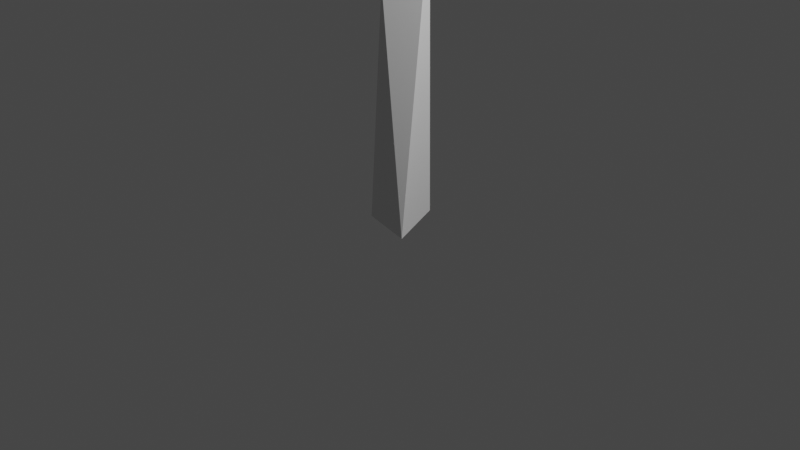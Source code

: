 # Source: tree-3.blend  (saved by Blender 2.82.7; exported with 4.5.12 LTS)
import bpy
from mathutils import Matrix  # noqa: F401  (used for matrix-valued properties, if any)

bpy.ops.wm.read_factory_settings(use_empty=True)
scene = bpy.context.scene
scene.name = 'Scene'

# ---- collections
col_collection = bpy.data.collections.new('Collection'); scene.collection.children.link(col_collection)

# ---- world
world_world = bpy.data.worlds.new('World'); scene.world = world_world
world_world.use_nodes = True; world_world.node_tree.nodes.clear()
_N = world_world.node_tree.nodes; _L = world_world.node_tree.links
n0 = _N.new('ShaderNodeOutputWorld'); n0.name = 'World Output'; n0.location = (300, 300)
n1 = _N.new('ShaderNodeBackground'); n1.name = 'Background'; n1.location = (10, 300)
n1.inputs[0].default_value = (0.05088, 0.05088, 0.05088, 1.0)
_L.new(n1.outputs[0], n0.inputs[0])
n0.is_active_output = True
world_world.color = (0.05088, 0.05088, 0.05088)
world_world.use_sun_shadow = False
world_world.sun_shadow_jitter_overblur = 0.0

# ---- cameras
cam_camera = bpy.data.cameras.new('Camera')
cam_camera.clip_end = 100.0
cam_camera.ortho_scale = 7.314

# ---- lights
light_light = bpy.data.lights.new('Light', 'POINT')
light_light.transmission_factor = 0.0
light_light.energy = 1000.0
light_light.shadow_soft_size = 0.1
light_light.shadow_maximum_resolution = 0.006
light_light.use_absolute_resolution = True

# ---- meshes
me_untitled = bpy.data.meshes.new('untitled')
me_untitled.from_pydata([(-2.208, 0.6471, 7.667), (-1.385, 0.06237, 8.277), (-1.731, 1.618, 7.972), (-1.937, -0.3525, 7.168), (-2.12, 1.074, 6.659), (-0.6309, -0.8661, 7.1), (-0.4887, -0.1104, 8.231), (0.8811, -0.4297, 6.432), (-1.069, -0.1193, 5.903), (1.065, 1.366, 6.78), (0.379, 1.224, 5.962), (-0.6623, 2.148, 6.803), (-0.3724, 1.726, 7.973), (-1.372, 0.645, 4.849), (-0.9807, -0.783, 5.409), (-1.471, 0.3796, 5.752), (-0.6837, 0.4869, 4.368), (-0.3073, -0.5309, 4.632), (-0.5511, 1.224, 5.571), (0.2292, 0.772, 5.891), (0.5067, 0.5103, 5.168), (0.08477, 0.5776, 4.52), (0.2259, -0.5182, 5.92), (0.3397, 0.7456, 4.584), (0.6818, 0.1533, 4.434), (0.9513, 0.7658, 4.093), (1.138, 0.9918, 4.689), (1.139, 0.3102, 4.767), (0.3752, 0.5787, 6.844), (0.24, 0.5689, 5.672), (-0.7209, 0.3619, 6.963), (1.305, 0.164, 6.31), (0.4828, -0.2846, 7.514), (1.254, -0.6754, 5.184), (0.06198, -0.03072, 5.006), (0.6564, -2.222, 4.769), (1.395, -1.376, 6.477), (-1.005, -2.325, 5.547), (-0.2455, -2.463, 6.298), (-0.988, -1.279, 7.129), (-1.319, -0.5443, 6.138), (1.524, 1.631, 6.274), (0.5338, 0.03153, 6.28), (0.5275, 0.5768, 5.363), (0.7819, 1.898, 4.952), (1.126, 2.829, 6.292), (1.128, 2.065, 7.402), (0.4142, 0.4832, 7.436), (-0.1777, 3.211, 6.048), (-1.441, 2.508, 6.396), (-1.096, 2.101, 7.549), (0.03838, 2.206, 7.946), (-1.319, 0.6123, 6.072), (-0.9157, 0.744, 7.276), (-1.279, -0.3013, 4.314), (-0.9574, -0.5795, 4.073), (-1.535, -0.8858, 4.205), (-1.48, -0.688, 3.696), (-0.2679, -0.6024, 5.84), (-1.259, -2.202, 5.846), (-1.265, -1.657, 4.929), (-0.7917, -0.2618, 4.69), (-0.6667, 0.5953, 5.859), (-1.376, 0.5064, 7.041), (-0.702, -1.036, 7.009), (-1.97, 0.9775, 5.615), (-3.233, 0.2745, 5.962), (-2.888, -0.1323, 7.116), (-3.112, -1.621, 5.638), (-2.309, -1.683, 7.084), (-1.789, -0.6024, 7.51), (-1.92, -0.6024, 4.696), (-0.01823, 1.139, 4.954), (0.696, -0.7662, 5.376), (0.2319, -0.3103, 5.986), (-0.1463, 0.7945, 6.128), (1.384, 1.498, 4.645), (0.922, 0.2085, 4.322), (1.049, 1.892, 5.892), (2.063, 1.305, 6.308), (2.423, 0.9644, 5.368), (1.816, -0.2806, 6.46), (2.024, -0.3318, 5.093), (1.897, 0.5713, 4.546), (-0.05145, 0.1892, 3.6), (0.1037, 0.1015, 3.959), (0.0249, 0.4122, -0.03147), (0.2919, -0.2407, -0.03678), (-0.09834, -0.1506, 3.541), (0.04512, -0.1757, 3.837), (0.3854, -0.1004, 3.667), (0.21, 0.1801, 3.033), (-0.1043, -0.1235, 2.42), (-0.0902, 0.342, 1.945), (0.763, -0.06374, 4.824), (0.8138, 0.05223, 4.793), (0.8506, -0.03927, 4.777), (-1.279, -0.415, 4.154), (-1.073, -0.5451, 4.3), (-1.687, -0.8526, 5.194), (-1.866, -0.8592, 5.091), (-1.665, -0.9677, 5.145), (-0.2774, -0.1256, -0.02422)], [], [(5, 7, 6), (5, 3, 8), (9, 7, 10), (11, 2, 12), (11, 4, 2), (8, 4, 11), (8, 3, 4), (6, 9, 12), (6, 7, 9), (13, 14, 15), (19, 22, 20), (21, 17, 16), (26, 25, 23), (33, 35, 34), (33, 31, 36), (37, 35, 38), (39, 30, 40), (39, 32, 30), (36, 32, 39), (36, 31, 32), (34, 37, 40), (34, 35, 37), (41, 44, 45), (42, 52, 43), (51, 47, 46), (55, 54, 56), (57, 54, 55), (55, 56, 57), (58, 61, 62), (58, 64, 59), (65, 63, 62), (59, 68, 60), (59, 64, 69), (59, 69, 68), (72, 76, 77), (72, 77, 73), (78, 76, 72), (73, 81, 74), (73, 77, 82), (73, 82, 81), (88, 90, 89), (84, 85, 95), (95, 91, 84), (92, 90, 88), (90, 95, 96), (98, 101, 97), (93, 91, 86), (86, 91, 87), (86, 102, 93), (88, 97, 84), (84, 100, 85), (0, 1, 2), (0, 3, 1), (0, 4, 3), (0, 2, 4), (2, 1, 6, 12), (5, 8, 7), (11, 12, 9), (9, 10, 11), (8, 10, 7), (8, 11, 10), (17, 14, 13, 16), (20, 21, 18, 19), (13, 15, 18), (16, 13, 18, 21), (22, 17, 21, 20), (14, 17, 22), (19, 18, 15, 22), (15, 14, 22), (27, 24, 25, 26), (23, 25, 24), (31, 33, 34, 29), (23, 24, 27), (23, 27, 26), (28, 29, 30), (28, 31, 29), (28, 32, 31), (28, 30, 32), (30, 29, 34, 40), (33, 36, 35), (39, 40, 37), (37, 38, 39), (36, 38, 35), (36, 39, 38), (43, 44, 41, 42), (47, 42, 41, 46), (41, 45, 46), (50, 51, 48, 49), (45, 44, 48), (46, 45, 48, 51), (53, 50, 49, 52), (53, 52, 42, 47), (53, 47, 51, 50), (49, 48, 44, 52), (44, 43, 52), (60, 61, 58, 59), (3, 5, 6, 1), (54, 57, 56), (63, 64, 58, 62), (67, 63, 65, 66), (62, 61, 65), (69, 67, 66, 68), (66, 65, 71, 68), (70, 69, 64), (70, 64, 63), (70, 63, 67), (70, 67, 69), (71, 60, 68), (74, 75, 72, 73), (71, 65, 61), (71, 61, 60), (80, 76, 78, 79), (72, 75, 78), (82, 80, 79, 81), (79, 78, 75, 81), (83, 82, 77), (83, 77, 76), (83, 76, 80), (83, 80, 82), (75, 74, 81), (84, 93, 92, 88), (91, 95, 90), (90, 92, 91), (91, 93, 84), (94, 95, 85, 89), (96, 94, 89, 90), (99, 101, 98, 100), (98, 97, 88, 89), (97, 101, 100), (93, 102, 92), (102, 87, 92), (85, 100, 98), (89, 85, 98), (84, 97, 100), (92, 87, 91)])
_ca = me_untitled.color_attributes.new('Col', 'BYTE_COLOR', 'CORNER')
_ca.data.foreach_set('color', [0.004391, 0.1651, 0.0006071, 1.0, 0.003347, 0.1046, 0.0006071, 1.0, 0.002732, 0.0648, 0.0003035, 1.0, 0.004391, 0.1651, 0.0006071, 1.0, 0.003347, 0.1022, 0.0003035, 1.0, 0.003035, 0.07619, 0.0003035, 1.0, 0.003347, 0.1046, 0.0006071, 1.0, 0.003347, 0.1046, 0.0006071, 1.0, 0.003035, 0.09759, 0.0006071, 1.0, 0.003347, 0.1095, 0.0006071, 1.0, 0.003347, 0.0999, 0.0006071, 1.0, 0.003035, 0.0865, 0.0003035, 1.0, 0.003347, 0.1095, 0.0006071, 1.0, 0.003035, 0.0865, 0.0003035, 1.0, 0.003347, 0.0999, 0.0006071, 1.0, 0.003035, 0.07619, 0.0003035, 1.0, 0.003035, 0.0865, 0.0003035, 1.0, 0.003347, 0.1095, 0.0006071, 1.0, 0.003035, 0.07619, 0.0003035, 1.0, 0.003347, 0.1022, 0.0003035, 1.0, 0.003035, 0.0865, 0.0003035, 1.0, 0.002732, 0.0648, 0.0003035, 1.0, 0.003347, 0.1046, 0.0006071, 1.0, 0.003035, 0.0865, 0.0003035, 1.0, 0.002732, 0.0648, 0.0003035, 1.0, 0.003347, 0.1046, 0.0006071, 1.0, 0.003347, 0.1046, 0.0006071, 1.0, 0.003347, 0.117, 0.0003035, 1.0, 0.003677, 0.1119, 0.0006071, 1.0, 0.003347, 0.09306, 0.0003035, 1.0, 0.003035, 0.08022, 0.0003035, 1.0, 0.003035, 0.08438, 0.0003035, 1.0, 0.003035, 0.09531, 0.0003035, 1.0, 0.003347, 0.1144, 0.0006071, 1.0, 0.003035, 0.08228, 0.0003035, 1.0, 0.003035, 0.08022, 0.0003035, 1.0, 0.003347, 0.09306, 0.0003035, 1.0, 0.003347, 0.0999, 0.0006071, 1.0, 0.003347, 0.0999, 0.0003035, 1.0, 0.004391, 0.1651, 0.0006071, 1.0, 0.003347, 0.1046, 0.0006071, 1.0, 0.002732, 0.0648, 0.0003035, 1.0, 0.004391, 0.1651, 0.0006071, 1.0, 0.003347, 0.1022, 0.0003035, 1.0, 0.003035, 0.07619, 0.0003035, 1.0, 0.003347, 0.1046, 0.0006071, 1.0, 0.003347, 0.1046, 0.0006071, 1.0, 0.003035, 0.09759, 0.0006071, 1.0, 0.003347, 0.1095, 0.0006071, 1.0, 0.003347, 0.0999, 0.0006071, 1.0, 0.003035, 0.0865, 0.0003035, 1.0, 0.003347, 0.1095, 0.0006071, 1.0, 0.003035, 0.0865, 0.0003035, 1.0, 0.003347, 0.0999, 0.0006071, 1.0, 0.003035, 0.07619, 0.0003035, 1.0, 0.003035, 0.0865, 0.0003035, 1.0, 0.003347, 0.1095, 0.0006071, 1.0, 0.003035, 0.07619, 0.0003035, 1.0, 0.003347, 0.1022, 0.0003035, 1.0, 0.003035, 0.0865, 0.0003035, 1.0, 0.002732, 0.0648, 0.0003035, 1.0, 0.003347, 0.1046, 0.0006071, 1.0, 0.003035, 0.0865, 0.0003035, 1.0, 0.002732, 0.0648, 0.0003035, 1.0, 0.003347, 0.1046, 0.0006071, 1.0, 0.003347, 0.1046, 0.0006071, 1.0, 0.004391, 0.1746, 0.0006071, 1.0, 0.003347, 0.09306, 0.0003035, 1.0, 0.002732, 0.07227, 0.0003035, 1.0, 0.003677, 0.1119, 0.0006071, 1.0, 0.002732, 0.07421, 0.0003035, 1.0, 0.003347, 0.1095, 0.0006071, 1.0, 0.003347, 0.1144, 0.0006071, 1.0, 0.003035, 0.08228, 0.0003035, 1.0, 0.003035, 0.08022, 0.0003035, 1.0, 0.003035, 0.08438, 0.0003035, 1.0, 0.003347, 0.09531, 0.0003035, 1.0, 0.003677, 0.117, 0.0006071, 1.0, 0.003347, 0.1046, 0.0006071, 1.0, 0.003347, 0.09531, 0.0003035, 1.0, 0.003035, 0.08438, 0.0003035, 1.0, 0.003035, 0.08438, 0.0003035, 1.0, 0.003677, 0.117, 0.0006071, 1.0, 0.003347, 0.1046, 0.0006071, 1.0, 0.004391, 0.1746, 0.0006071, 1.0, 0.003347, 0.09531, 0.0003035, 1.0, 0.002732, 0.07227, 0.0003035, 1.0, 0.004391, 0.1746, 0.0006071, 1.0, 0.003035, 0.08022, 0.0003035, 1.0, 0.003677, 0.1119, 0.0006071, 1.0, 0.003677, 0.1195, 0.0006071, 1.0, 0.003035, 0.08228, 0.0003035, 1.0, 0.002732, 0.07227, 0.0003035, 1.0, 0.003677, 0.1119, 0.0006071, 1.0, 0.002732, 0.07421, 0.0003035, 1.0, 0.003347, 0.1095, 0.0006071, 1.0, 0.003677, 0.1119, 0.0006071, 1.0, 0.003035, 0.08022, 0.0003035, 1.0, 0.003347, 0.09531, 0.0006071, 1.0, 0.003677, 0.1119, 0.0006071, 1.0, 0.003347, 0.09531, 0.0006071, 1.0, 0.002732, 0.07421, 0.0003035, 1.0, 0.003347, 0.117, 0.0003035, 1.0, 0.003035, 0.08228, 0.0003035, 1.0, 0.003035, 0.08022, 0.0003035, 1.0, 0.003347, 0.117, 0.0003035, 1.0, 0.003035, 0.08022, 0.0003035, 1.0, 0.003677, 0.1119, 0.0006071, 1.0, 0.003677, 0.1195, 0.0006071, 1.0, 0.003035, 0.08228, 0.0003035, 1.0, 0.003347, 0.117, 0.0003035, 1.0, 0.003677, 0.1119, 0.0006071, 1.0, 0.002732, 0.07421, 0.0003035, 1.0, 0.003347, 0.1095, 0.0006071, 1.0, 0.003677, 0.1119, 0.0006071, 1.0, 0.003035, 0.08022, 0.0003035, 1.0, 0.003347, 0.09531, 0.0006071, 1.0, 0.003677, 0.1119, 0.0006071, 1.0, 0.003347, 0.09531, 0.0006071, 1.0, 0.002732, 0.07421, 0.0003035, 1.0, 0.002428, 0.001214, 0.0006071, 1.0, 0.003677, 0.002125, 0.0009106, 1.0, 0.001821, 0.0009106, 0.0003035, 1.0, 0.003347, 0.001821, 0.001214, 1.0, 0.002428, 0.001214, 0.0006071, 1.0, 0.006512, 0.003035, 0.001518, 1.0, 0.006512, 0.003035, 0.001518, 1.0, 0.003677, 0.001821, 0.0009106, 1.0, 0.003347, 0.001821, 0.001214, 1.0, 0.004391, 0.002428, 0.001214, 1.0, 0.003677, 0.002125, 0.0009106, 1.0, 0.002428, 0.001214, 0.0006071, 1.0, 0.003677, 0.002125, 0.0009106, 1.0, 0.006512, 0.003035, 0.001518, 1.0, 0.006512, 0.003035, 0.001518, 1.0, 0.003347, 0.001821, 0.0009106, 1.0, 0.006512, 0.003035, 0.001518, 1.0, 0.006512, 0.003035, 0.001518, 1.0, 0.004777, 0.002732, 0.001214, 1.0, 0.003677, 0.001821, 0.0009106, 1.0, 0.006512, 0.003035, 0.001518, 1.0, 0.006512, 0.003035, 0.001518, 1.0, 0.003677, 0.001821, 0.0009106, 1.0, 0.006512, 0.003035, 0.001518, 1.0, 0.006512, 0.003035, 0.001518, 1.0, 0.006512, 0.003035, 0.001518, 1.0, 0.004777, 0.002732, 0.001214, 1.0, 0.002428, 0.001214, 0.0006071, 1.0, 0.006512, 0.003035, 0.001518, 1.0, 0.003347, 0.001821, 0.001214, 1.0, 0.003347, 0.001821, 0.001214, 1.0, 0.006512, 0.003035, 0.001518, 1.0, 0.002428, 0.001214, 0.0006071, 1.0, 0.004025, 0.1384, 0.0006071, 1.0, 0.003035, 0.0865, 0.0003035, 1.0, 0.003347, 0.0999, 0.0006071, 1.0, 0.004025, 0.1384, 0.0006071, 1.0, 0.003347, 0.1022, 0.0003035, 1.0, 0.003035, 0.0865, 0.0003035, 1.0, 0.004025, 0.1384, 0.0006071, 1.0, 0.003035, 0.0865, 0.0003035, 1.0, 0.003347, 0.1022, 0.0003035, 1.0, 0.004025, 0.1384, 0.0006071, 1.0, 0.003347, 0.0999, 0.0006071, 1.0, 0.003035, 0.0865, 0.0003035, 1.0, 0.003347, 0.0999, 0.0006071, 1.0, 0.003035, 0.0865, 0.0003035, 1.0, 0.002732, 0.0648, 0.0003035, 1.0, 0.003035, 0.0865, 0.0003035, 1.0, 0.004391, 0.1651, 0.0006071, 1.0, 0.003035, 0.07619, 0.0003035, 1.0, 0.003347, 0.1046, 0.0006071, 1.0, 0.003347, 0.1095, 0.0006071, 1.0, 0.003035, 0.0865, 0.0003035, 1.0, 0.003347, 0.1046, 0.0006071, 1.0, 0.003347, 0.1046, 0.0006071, 1.0, 0.003035, 0.09759, 0.0006071, 1.0, 0.003347, 0.1095, 0.0006071, 1.0, 0.003035, 0.07619, 0.0003035, 1.0, 0.003035, 0.09759, 0.0006071, 1.0, 0.003347, 0.1046, 0.0006071, 1.0, 0.003035, 0.07619, 0.0003035, 1.0, 0.003347, 0.1095, 0.0006071, 1.0, 0.003035, 0.09759, 0.0006071, 1.0, 0.003035, 0.08228, 0.0003035, 1.0, 0.003677, 0.1119, 0.0006071, 1.0, 0.003347, 0.117, 0.0003035, 1.0, 0.003035, 0.08022, 0.0003035, 1.0, 0.003035, 0.09531, 0.0003035, 1.0, 0.003347, 0.1144, 0.0006071, 1.0, 0.003677, 0.1195, 0.0006071, 1.0, 0.003035, 0.08022, 0.0003035, 1.0, 0.003347, 0.117, 0.0003035, 1.0, 0.003347, 0.09306, 0.0003035, 1.0, 0.003677, 0.1195, 0.0006071, 1.0, 0.003035, 0.08022, 0.0003035, 1.0, 0.003347, 0.117, 0.0003035, 1.0, 0.003677, 0.1195, 0.0006071, 1.0, 0.003347, 0.1144, 0.0006071, 1.0, 0.003035, 0.08438, 0.0003035, 1.0, 0.003035, 0.08228, 0.0003035, 1.0, 0.003347, 0.1144, 0.0006071, 1.0, 0.003035, 0.09531, 0.0003035, 1.0, 0.003677, 0.1119, 0.0006071, 1.0, 0.003035, 0.08228, 0.0003035, 1.0, 0.003035, 0.08438, 0.0003035, 1.0, 0.003035, 0.08022, 0.0003035, 1.0, 0.003677, 0.1195, 0.0006071, 1.0, 0.003347, 0.09306, 0.0003035, 1.0, 0.003035, 0.08438, 0.0003035, 1.0, 0.003347, 0.09306, 0.0003035, 1.0, 0.003677, 0.1119, 0.0006071, 1.0, 0.003035, 0.08438, 0.0003035, 1.0, 0.003035, 0.08438, 0.0003035, 1.0, 0.003677, 0.1046, 0.0006071, 1.0, 0.003347, 0.0999, 0.0006071, 1.0, 0.003347, 0.09306, 0.0003035, 1.0, 0.003347, 0.0999, 0.0003035, 1.0, 0.003347, 0.0999, 0.0006071, 1.0, 0.003677, 0.1046, 0.0006071, 1.0, 0.003347, 0.1022, 0.0003035, 1.0, 0.004391, 0.1651, 0.0006071, 1.0, 0.002732, 0.0648, 0.0003035, 1.0, 0.003035, 0.0865, 0.0003035, 1.0, 0.003347, 0.0999, 0.0003035, 1.0, 0.003677, 0.1046, 0.0006071, 1.0, 0.003035, 0.08438, 0.0003035, 1.0, 0.003347, 0.0999, 0.0003035, 1.0, 0.003035, 0.08438, 0.0003035, 1.0, 0.003347, 0.09306, 0.0003035, 1.0, 0.004025, 0.1384, 0.0006071, 1.0, 0.003035, 0.0865, 0.0003035, 1.0, 0.003347, 0.0999, 0.0006071, 1.0, 0.004025, 0.1384, 0.0006071, 1.0, 0.003347, 0.1022, 0.0003035, 1.0, 0.003035, 0.0865, 0.0003035, 1.0, 0.004025, 0.1384, 0.0006071, 1.0, 0.003035, 0.0865, 0.0003035, 1.0, 0.003347, 0.1022, 0.0003035, 1.0, 0.004025, 0.1384, 0.0006071, 1.0, 0.003347, 0.0999, 0.0006071, 1.0, 0.003035, 0.0865, 0.0003035, 1.0, 0.003347, 0.0999, 0.0006071, 1.0, 0.003035, 0.0865, 0.0003035, 1.0, 0.002732, 0.0648, 0.0003035, 1.0, 0.003035, 0.0865, 0.0003035, 1.0, 0.004391, 0.1651, 0.0006071, 1.0, 0.003035, 0.07619, 0.0003035, 1.0, 0.003347, 0.1046, 0.0006071, 1.0, 0.003347, 0.1095, 0.0006071, 1.0, 0.003035, 0.0865, 0.0003035, 1.0, 0.003347, 0.1046, 0.0006071, 1.0, 0.003347, 0.1046, 0.0006071, 1.0, 0.003035, 0.09759, 0.0006071, 1.0, 0.003347, 0.1095, 0.0006071, 1.0, 0.003035, 0.07619, 0.0003035, 1.0, 0.003035, 0.09759, 0.0006071, 1.0, 0.003347, 0.1046, 0.0006071, 1.0, 0.003035, 0.07619, 0.0003035, 1.0, 0.003347, 0.1095, 0.0006071, 1.0, 0.003035, 0.09759, 0.0006071, 1.0, 0.003347, 0.1095, 0.0006071, 1.0, 0.003347, 0.09306, 0.0003035, 1.0, 0.004391, 0.1746, 0.0006071, 1.0, 0.003677, 0.1119, 0.0006071, 1.0, 0.003035, 0.08228, 0.0003035, 1.0, 0.003677, 0.1119, 0.0006071, 1.0, 0.004391, 0.1746, 0.0006071, 1.0, 0.003035, 0.08022, 0.0003035, 1.0, 0.004391, 0.1746, 0.0006071, 1.0, 0.002732, 0.07227, 0.0003035, 1.0, 0.003035, 0.08022, 0.0003035, 1.0, 0.003035, 0.09531, 0.0003035, 1.0, 0.003347, 0.1144, 0.0006071, 1.0, 0.003677, 0.1195, 0.0006071, 1.0, 0.003035, 0.08022, 0.0003035, 1.0, 0.002732, 0.07227, 0.0003035, 1.0, 0.003347, 0.09306, 0.0003035, 1.0, 0.003677, 0.1195, 0.0006071, 1.0, 0.003035, 0.08022, 0.0003035, 1.0, 0.002732, 0.07227, 0.0003035, 1.0, 0.003677, 0.1195, 0.0006071, 1.0, 0.003347, 0.1144, 0.0006071, 1.0, 0.004025, 0.1413, 0.0006071, 1.0, 0.003035, 0.09531, 0.0003035, 1.0, 0.003035, 0.08022, 0.0003035, 1.0, 0.002732, 0.07421, 0.0003035, 1.0, 0.004025, 0.1413, 0.0006071, 1.0, 0.002732, 0.07421, 0.0003035, 1.0, 0.003677, 0.1119, 0.0006071, 1.0, 0.003035, 0.08228, 0.0003035, 1.0, 0.004025, 0.1413, 0.0006071, 1.0, 0.003035, 0.08228, 0.0003035, 1.0, 0.003347, 0.1144, 0.0006071, 1.0, 0.003035, 0.09531, 0.0003035, 1.0, 0.003035, 0.08022, 0.0003035, 1.0, 0.003677, 0.1195, 0.0006071, 1.0, 0.003347, 0.09306, 0.0003035, 1.0, 0.002732, 0.07421, 0.0003035, 1.0, 0.003347, 0.09306, 0.0003035, 1.0, 0.003347, 0.1095, 0.0006071, 1.0, 0.002732, 0.07421, 0.0003035, 1.0, 0.003347, 0.1095, 0.0006071, 1.0, 0.003347, 0.09531, 0.0003035, 1.0, 0.004391, 0.1746, 0.0006071, 1.0, 0.003677, 0.1119, 0.0006071, 1.0, 0.003347, 0.1022, 0.0003035, 1.0, 0.004391, 0.1651, 0.0006071, 1.0, 0.002732, 0.0648, 0.0003035, 1.0, 0.003035, 0.0865, 0.0003035, 1.0, 0.003347, 0.09531, 0.0003035, 1.0, 0.003347, 0.1046, 0.0006071, 1.0, 0.003677, 0.117, 0.0006071, 1.0, 0.003035, 0.08228, 0.0003035, 1.0, 0.003035, 0.08022, 0.0003035, 1.0, 0.004391, 0.1746, 0.0006071, 1.0, 0.002732, 0.07227, 0.0003035, 1.0, 0.003035, 0.09531, 0.0003035, 1.0, 0.003035, 0.08228, 0.0003035, 1.0, 0.003677, 0.1195, 0.0006071, 1.0, 0.003035, 0.08022, 0.0003035, 1.0, 0.002732, 0.07227, 0.0003035, 1.0, 0.003347, 0.09531, 0.0003035, 1.0, 0.003677, 0.1195, 0.0006071, 1.0, 0.003347, 0.09531, 0.0006071, 1.0, 0.003035, 0.09531, 0.0003035, 1.0, 0.003035, 0.08022, 0.0003035, 1.0, 0.002732, 0.07421, 0.0003035, 1.0, 0.003035, 0.08022, 0.0003035, 1.0, 0.003677, 0.1195, 0.0006071, 1.0, 0.003035, 0.0865, 0.0003035, 1.0, 0.002732, 0.07421, 0.0003035, 1.0, 0.004391, 0.1683, 0.0006071, 1.0, 0.003347, 0.09531, 0.0006071, 1.0, 0.003035, 0.08022, 0.0003035, 1.0, 0.004391, 0.1683, 0.0006071, 1.0, 0.003035, 0.08022, 0.0003035, 1.0, 0.003035, 0.08228, 0.0003035, 1.0, 0.004391, 0.1683, 0.0006071, 1.0, 0.003035, 0.08228, 0.0003035, 1.0, 0.003035, 0.09531, 0.0003035, 1.0, 0.004391, 0.1683, 0.0006071, 1.0, 0.003035, 0.09531, 0.0003035, 1.0, 0.003347, 0.09531, 0.0006071, 1.0, 0.003035, 0.0865, 0.0003035, 1.0, 0.003347, 0.1095, 0.0006071, 1.0, 0.002732, 0.07421, 0.0003035, 1.0, 0.003347, 0.1095, 0.0006071, 1.0, 0.003347, 0.09306, 0.0003035, 1.0, 0.003347, 0.117, 0.0003035, 1.0, 0.003677, 0.1119, 0.0006071, 1.0, 0.003035, 0.0865, 0.0003035, 1.0, 0.003677, 0.1195, 0.0006071, 1.0, 0.003347, 0.09531, 0.0003035, 1.0, 0.003035, 0.0865, 0.0003035, 1.0, 0.003347, 0.09531, 0.0003035, 1.0, 0.003347, 0.1095, 0.0006071, 1.0, 0.003035, 0.09531, 0.0003035, 1.0, 0.003035, 0.08228, 0.0003035, 1.0, 0.003677, 0.1195, 0.0006071, 1.0, 0.003035, 0.08022, 0.0003035, 1.0, 0.003347, 0.117, 0.0003035, 1.0, 0.003347, 0.09306, 0.0003035, 1.0, 0.003677, 0.1195, 0.0006071, 1.0, 0.003347, 0.09531, 0.0006071, 1.0, 0.003035, 0.09531, 0.0003035, 1.0, 0.003035, 0.08022, 0.0003035, 1.0, 0.002732, 0.07421, 0.0003035, 1.0, 0.003035, 0.08022, 0.0003035, 1.0, 0.003677, 0.1195, 0.0006071, 1.0, 0.003347, 0.09306, 0.0003035, 1.0, 0.002732, 0.07421, 0.0003035, 1.0, 0.004391, 0.1683, 0.0006071, 1.0, 0.003347, 0.09531, 0.0006071, 1.0, 0.003035, 0.08022, 0.0003035, 1.0, 0.004391, 0.1683, 0.0006071, 1.0, 0.003035, 0.08022, 0.0003035, 1.0, 0.003035, 0.08228, 0.0003035, 1.0, 0.004391, 0.1683, 0.0006071, 1.0, 0.003035, 0.08228, 0.0003035, 1.0, 0.003035, 0.09531, 0.0003035, 1.0, 0.004391, 0.1683, 0.0006071, 1.0, 0.003035, 0.09531, 0.0003035, 1.0, 0.003347, 0.09531, 0.0006071, 1.0, 0.003347, 0.09306, 0.0003035, 1.0, 0.003347, 0.1095, 0.0006071, 1.0, 0.002732, 0.07421, 0.0003035, 1.0, 0.003347, 0.001821, 0.001214, 1.0, 0.004777, 0.002732, 0.001214, 1.0, 0.004391, 0.002428, 0.001214, 1.0, 0.002428, 0.001214, 0.0006071, 1.0, 0.003677, 0.001821, 0.0009106, 1.0, 0.006512, 0.003035, 0.001518, 1.0, 0.003677, 0.002125, 0.0009106, 1.0, 0.003677, 0.002125, 0.0009106, 1.0, 0.004391, 0.002428, 0.001214, 1.0, 0.003677, 0.001821, 0.0009106, 1.0, 0.003677, 0.001821, 0.0009106, 1.0, 0.004777, 0.002732, 0.001214, 1.0, 0.003347, 0.001821, 0.001214, 1.0, 0.006512, 0.003035, 0.001518, 1.0, 0.006512, 0.003035, 0.001518, 1.0, 0.002428, 0.001214, 0.0006071, 1.0, 0.001821, 0.0009106, 0.0003035, 1.0, 0.006512, 0.003035, 0.001518, 1.0, 0.006512, 0.003035, 0.001518, 1.0, 0.001821, 0.0009106, 0.0003035, 1.0, 0.003677, 0.002125, 0.0009106, 1.0, 0.006512, 0.003035, 0.001518, 1.0, 0.006512, 0.003035, 0.001518, 1.0, 0.003347, 0.001821, 0.0009106, 1.0, 0.006512, 0.003035, 0.001518, 1.0, 0.003347, 0.001821, 0.0009106, 1.0, 0.006512, 0.003035, 0.001518, 1.0, 0.002428, 0.001214, 0.0006071, 1.0, 0.001821, 0.0009106, 0.0003035, 1.0, 0.006512, 0.003035, 0.001518, 1.0, 0.006512, 0.003035, 0.001518, 1.0, 0.006512, 0.003035, 0.001518, 1.0, 0.004777, 0.002732, 0.001214, 1.0, 0.006512, 0.003035, 0.001518, 1.0, 0.004391, 0.002428, 0.001214, 1.0, 0.006512, 0.003035, 0.001518, 1.0, 0.006512, 0.003035, 0.001518, 1.0, 0.004391, 0.002428, 0.001214, 1.0, 0.002428, 0.001214, 0.0006071, 1.0, 0.006512, 0.003035, 0.001518, 1.0, 0.003347, 0.001821, 0.0009106, 1.0, 0.001821, 0.0009106, 0.0003035, 1.0, 0.002428, 0.001214, 0.0006071, 1.0, 0.003347, 0.001821, 0.0009106, 1.0, 0.003347, 0.001821, 0.001214, 1.0, 0.006512, 0.003035, 0.001518, 1.0, 0.006512, 0.003035, 0.001518, 1.0, 0.004391, 0.002428, 0.001214, 1.0, 0.006512, 0.003035, 0.001518, 1.0, 0.003677, 0.001821, 0.0009106, 1.0])
me_untitled.use_remesh_fix_poles = True
me_untitled.use_remesh_preserve_attributes = False
me_untitled.use_mirror_vertex_groups = False
me_untitled.use_paint_bone_selection = False
me_untitled.use_paint_mask = True
me_untitled.update()

# ---- objects
ob_light = bpy.data.objects.new('Light', light_light)
ob_camera = bpy.data.objects.new('Camera', cam_camera)
ob_untitled = bpy.data.objects.new('untitled', me_untitled)

# ---- transforms, parenting, visibility, modifiers, constraints
ob_light.location = (4.076, 1.005, 5.904)
ob_light.rotation_euler = (0.6503, 0.05522, 1.866)
ob_light.lock_rotations_4d = False
ob_light.empty_display_type = 'ARROWS'
ob_light.color = (0.0, 0.0, 0.0, 0.0)
ob_light.lineart.crease_threshold = 0.0
ob_camera.location = (7.359, -6.926, 4.958)
ob_camera.rotation_euler = (1.109, 0.0, 0.8149)
ob_camera.lock_rotations_4d = False
ob_camera.empty_display_type = 'ARROWS'
ob_camera.color = (0.0, 0.0, 0.0, 0.0)
ob_camera.display_type = 'WIRE'
ob_camera.lineart.crease_threshold = 0.0
ob_untitled.location = (0.0, 0.0, 0.0)
ob_untitled.lineart.crease_threshold = 0.0
_vg = ob_untitled.vertex_groups.new(name='Group')

# ---- collection membership
col_collection.objects.link(ob_light)
col_collection.objects.link(ob_camera)
col_collection.objects.link(ob_untitled)

# ---- scene / render settings (as saved in the file)
scene.camera = ob_camera
scene.frame_start = 1; scene.frame_end = 250; scene.frame_set(1)
scene.render.engine = 'BLENDER_EEVEE_NEXT'
scene.cycles.use_denoising = False
scene.cycles.samples = 128
scene.cycles.sampling_pattern = 'TABULATED_SOBOL'
scene.cycles.use_adaptive_sampling = False
scene.cycles.use_light_tree = False
scene.view_settings.view_transform = 'Filmic'
bpy.context.view_layer.update()
